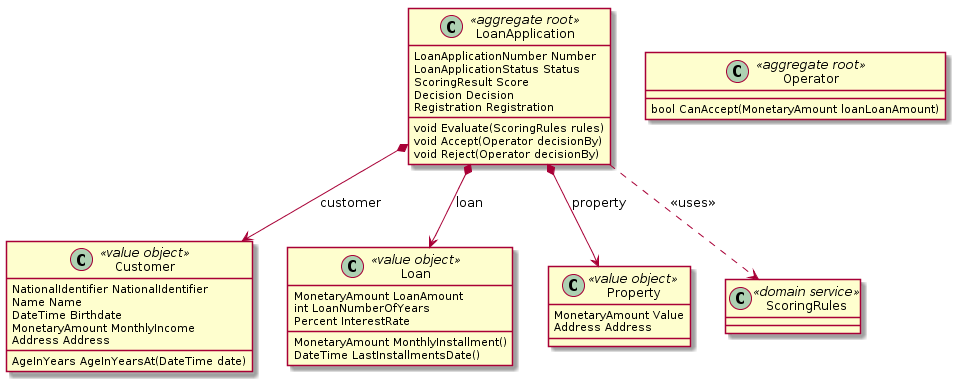

The diagram above was rendered by PlantUML. Its source (embedded in the PNG):
@startuml
class Customer <<value object>> {
    NationalIdentifier NationalIdentifier
    Name Name
    DateTime Birthdate
    MonetaryAmount MonthlyIncome
    Address Address
    AgeInYears AgeInYearsAt(DateTime date)
}

class LoanApplication <<aggregate root>> {
    LoanApplicationNumber Number
    LoanApplicationStatus Status
    ScoringResult Score
    Decision Decision
    Registration Registration

    void Evaluate(ScoringRules rules)
    void Accept(Operator decisionBy)
    void Reject(Operator decisionBy)
}

class Loan <<value object>> {
    MonetaryAmount LoanAmount
    int LoanNumberOfYears
    Percent InterestRate

    MonetaryAmount MonthlyInstallment()
    DateTime LastInstallmentsDate()
}

class Property <<value object>> {
    MonetaryAmount Value
    Address Address
}

class Operator <<aggregate root>> {
    bool CanAccept(MonetaryAmount loanLoanAmount)
}

class ScoringRules <<domain service>>

LoanApplication *--> Customer : customer


LoanApplication *--> Loan : loan

LoanApplication *--> Property : property

LoanApplication ..> ScoringRules : <<uses>>
 
@enduml